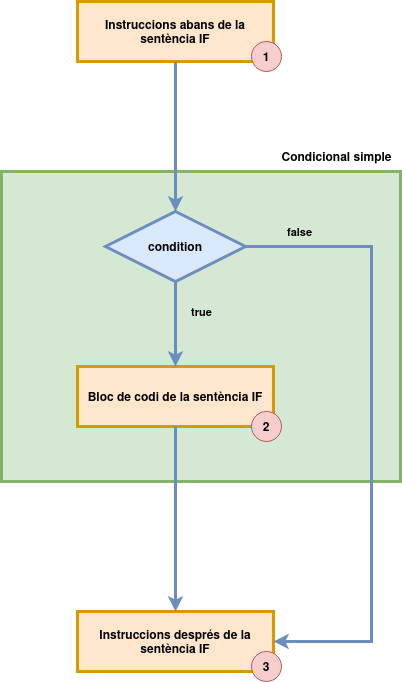

The diagram above was exported from draw.io. Its source (the exported page's mxGraphModel, read from the mxfile embedded in the PNG):
<mxGraphModel dx="1434" dy="871" grid="1" gridSize="10" guides="1" tooltips="1" connect="1" arrows="1" fold="1" page="1" pageScale="1" pageWidth="827" pageHeight="1169" math="0" shadow="0">
  <root>
    <mxCell id="0" />
    <mxCell id="1" parent="0" />
    <mxCell id="fpEOohyaUf4AS9DzYO2--16" value="" style="verticalLabelPosition=top;verticalAlign=bottom;html=1;shape=mxgraph.basic.rect;fillColor2=none;strokeWidth=3;size=20;indent=100;fillColor=#d5e8d4;strokeColor=#82b366;align=right;horizontal=1;labelPosition=left;labelBackgroundColor=#ffffff;" vertex="1" parent="1">
      <mxGeometry x="240" y="330" width="399" height="310" as="geometry" />
    </mxCell>
    <mxCell id="fpEOohyaUf4AS9DzYO2--2" value="&lt;b&gt;Instruccions abans de la sentència IF&lt;/b&gt;" style="rounded=0;whiteSpace=wrap;html=1;fillColor=#ffe6cc;strokeColor=#d79b00;strokeWidth=3;" vertex="1" parent="1">
      <mxGeometry x="316" y="160" width="196" height="60" as="geometry" />
    </mxCell>
    <mxCell id="fpEOohyaUf4AS9DzYO2--3" value="&lt;b&gt;condition&lt;/b&gt;" style="strokeWidth=3;html=1;shape=mxgraph.flowchart.decision;whiteSpace=wrap;fillColor=#dae8fc;strokeColor=#6c8ebf;" vertex="1" parent="1">
      <mxGeometry x="344" y="370" width="140" height="70" as="geometry" />
    </mxCell>
    <mxCell id="fpEOohyaUf4AS9DzYO2--4" value="" style="endArrow=classic;html=1;rounded=0;entryX=0.5;entryY=0;entryDx=0;entryDy=0;entryPerimeter=0;fillColor=#dae8fc;strokeColor=#6c8ebf;strokeWidth=3;" edge="1" parent="1" source="fpEOohyaUf4AS9DzYO2--2" target="fpEOohyaUf4AS9DzYO2--3">
      <mxGeometry width="50" height="50" relative="1" as="geometry">
        <mxPoint x="390" y="570" as="sourcePoint" />
        <mxPoint x="540" y="380" as="targetPoint" />
      </mxGeometry>
    </mxCell>
    <mxCell id="fpEOohyaUf4AS9DzYO2--5" value="&lt;b&gt;Bloc de codi de la sentència IF&lt;br&gt;&lt;/b&gt;" style="rounded=0;whiteSpace=wrap;html=1;fillColor=#ffe6cc;strokeColor=#d79b00;strokeWidth=3;" vertex="1" parent="1">
      <mxGeometry x="316" y="525" width="196" height="60" as="geometry" />
    </mxCell>
    <mxCell id="fpEOohyaUf4AS9DzYO2--6" value="&lt;b&gt;true&lt;/b&gt;" style="endArrow=classic;html=1;rounded=0;exitX=0.5;exitY=1;exitDx=0;exitDy=0;exitPerimeter=0;fillColor=#dae8fc;strokeColor=#6c8ebf;curved=0;jumpSize=20;strokeWidth=3;labelBackgroundColor=#d5e8d4;" edge="1" parent="1" source="fpEOohyaUf4AS9DzYO2--3" target="fpEOohyaUf4AS9DzYO2--5">
      <mxGeometry x="-0.2941" y="26" width="50" height="50" relative="1" as="geometry">
        <mxPoint x="360" y="570" as="sourcePoint" />
        <mxPoint x="410" y="520" as="targetPoint" />
        <mxPoint as="offset" />
      </mxGeometry>
    </mxCell>
    <mxCell id="fpEOohyaUf4AS9DzYO2--7" value="&lt;b&gt;Instruccions després de la sentència IF&lt;/b&gt;" style="rounded=0;whiteSpace=wrap;html=1;fillColor=#ffe6cc;strokeColor=#d79b00;strokeWidth=3;" vertex="1" parent="1">
      <mxGeometry x="316" y="770" width="196" height="60" as="geometry" />
    </mxCell>
    <mxCell id="fpEOohyaUf4AS9DzYO2--8" value="" style="endArrow=classic;html=1;rounded=0;entryX=0.5;entryY=0;entryDx=0;entryDy=0;fillColor=#dae8fc;strokeColor=#6c8ebf;strokeWidth=3;exitX=0.5;exitY=1;exitDx=0;exitDy=0;" edge="1" parent="1" source="fpEOohyaUf4AS9DzYO2--5" target="fpEOohyaUf4AS9DzYO2--7">
      <mxGeometry width="50" height="50" relative="1" as="geometry">
        <mxPoint x="414" y="600" as="sourcePoint" />
        <mxPoint x="414" y="680" as="targetPoint" />
      </mxGeometry>
    </mxCell>
    <mxCell id="fpEOohyaUf4AS9DzYO2--13" value="&lt;b&gt;false&lt;/b&gt;" style="endArrow=classic;html=1;rounded=0;exitX=1;exitY=0.5;exitDx=0;exitDy=0;exitPerimeter=0;edgeStyle=orthogonalEdgeStyle;entryX=1;entryY=0.5;entryDx=0;entryDy=0;strokeWidth=3;fillColor=#dae8fc;strokeColor=#6c8ebf;labelBackgroundColor=#d5e8d4;" edge="1" parent="1" source="fpEOohyaUf4AS9DzYO2--3" target="fpEOohyaUf4AS9DzYO2--7">
      <mxGeometry x="-0.8261" y="15" width="50" height="50" relative="1" as="geometry">
        <mxPoint x="360" y="570" as="sourcePoint" />
        <mxPoint x="650" y="480" as="targetPoint" />
        <Array as="points">
          <mxPoint x="610" y="405" />
          <mxPoint x="610" y="800" />
        </Array>
        <mxPoint as="offset" />
      </mxGeometry>
    </mxCell>
    <mxCell id="fpEOohyaUf4AS9DzYO2--18" value="&lt;div&gt;&lt;b&gt;Condicional simple&lt;/b&gt;&lt;/div&gt;" style="text;html=1;align=center;verticalAlign=middle;resizable=0;points=[];autosize=1;strokeColor=none;fillColor=none;" vertex="1" parent="1">
      <mxGeometry x="510" y="300" width="130" height="30" as="geometry" />
    </mxCell>
    <mxCell id="fpEOohyaUf4AS9DzYO2--19" value="&lt;b&gt;1&lt;/b&gt;" style="ellipse;whiteSpace=wrap;html=1;aspect=fixed;fillColor=#f8cecc;strokeColor=#b85450;" vertex="1" parent="1">
      <mxGeometry x="490" y="200" width="30" height="30" as="geometry" />
    </mxCell>
    <mxCell id="fpEOohyaUf4AS9DzYO2--20" value="&lt;span&gt;2&lt;/span&gt;" style="ellipse;whiteSpace=wrap;html=1;aspect=fixed;fillColor=#f8cecc;strokeColor=#b85450;fontStyle=1" vertex="1" parent="1">
      <mxGeometry x="490" y="570" width="30" height="30" as="geometry" />
    </mxCell>
    <mxCell id="fpEOohyaUf4AS9DzYO2--21" value="&lt;b&gt;3&lt;/b&gt;" style="ellipse;whiteSpace=wrap;html=1;aspect=fixed;fillColor=#f8cecc;strokeColor=#b85450;" vertex="1" parent="1">
      <mxGeometry x="490" y="810" width="30" height="30" as="geometry" />
    </mxCell>
  </root>
</mxGraphModel>